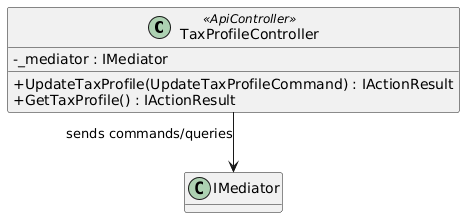

The diagram above was rendered by PlantUML. Its source (embedded in the PNG):
@startuml
skinparam classAttributeIconSize 0
skinparam linetype ortho
hide empty methods

class TaxProfileController <<ApiController>> {
  -_mediator : IMediator
  +UpdateTaxProfile(UpdateTaxProfileCommand) : IActionResult
  +GetTaxProfile() : IActionResult
}

TaxProfileController --> "IMediator" : sends commands/queries
@enduml